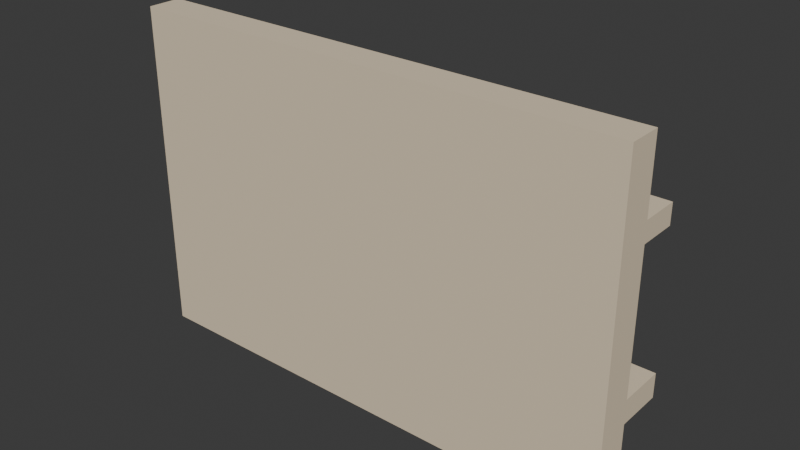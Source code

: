 # Source: PAREDE_PORTA_TEMPEROS2_v01.blend  (saved by Blender 4.2.66; exported with 4.5.12 LTS)
import bpy
from mathutils import Matrix  # noqa: F401  (used for matrix-valued properties, if any)

bpy.ops.wm.read_factory_settings(use_empty=True)
scene = bpy.context.scene
scene.name = 'Scene'

# ---- collections
col_parede_porta_temperos2_v01 = bpy.data.collections.new('PAREDE_PORTA_TEMPEROS2_v01'); scene.collection.children.link(col_parede_porta_temperos2_v01)

# ---- materials (node trees are filled in below, after node groups)
mat_polyroom_pbr = bpy.data.materials.new('Polyroom_PBR')

# ---- material node trees
mat_polyroom_pbr.use_nodes = True; mat_polyroom_pbr.node_tree.nodes.clear()
_N = mat_polyroom_pbr.node_tree.nodes; _L = mat_polyroom_pbr.node_tree.links
n0 = _N.new('ShaderNodeOutputMaterial'); n0.name = 'Material Output'; n0.location = (300, 0)
n1 = _N.new('ShaderNodeBsdfPrincipled'); n1.name = 'Principled BSDF'; n1.location = (0, 0)
n1.inputs[2].default_value = 0.8
n2 = _N.new('ShaderNodeVertexColor'); n2.name = 'Color Attribute'; n2.location = (-300, 0)
n2.layer_name = 'Color'
_L.new(n2.outputs[0], n1.inputs[0])
_L.new(n1.outputs[0], n0.inputs[0])
n0.is_active_output = True

# ---- world
world_world = bpy.data.worlds.new('World'); scene.world = world_world
world_world.use_nodes = True; world_world.node_tree.nodes.clear()
_N = world_world.node_tree.nodes; _L = world_world.node_tree.links
n0 = _N.new('ShaderNodeOutputWorld'); n0.name = 'World Output'; n0.location = (300, 300)
n1 = _N.new('ShaderNodeBackground'); n1.name = 'Background'; n1.location = (10, 300)
n1.inputs[0].default_value = (0.05088, 0.05088, 0.05088, 1.0)
_L.new(n1.outputs[0], n0.inputs[0])
n0.is_active_output = True
world_world.color = (0.05088, 0.05088, 0.05088)
world_world.sun_shadow_jitter_overblur = 0.0

# ---- meshes
me_parede_porta_temperos2_v01_mesh = bpy.data.meshes.new('PAREDE_PORTA_TEMPEROS2_v01_Mesh')
me_parede_porta_temperos2_v01_mesh.from_pydata([(-0.3, -0.07789, 0.0), (-0.3, -0.07789, 0.4), (-0.3, -0.03789, 0.0), (-0.3, -0.03789, 0.4), (0.3, -0.07789, 0.0), (0.3, -0.07789, 0.4), (0.3, -0.03789, 0.0), (0.3, -0.03789, 0.4), (-0.28, -0.05789, 0.065), (-0.28, -0.05789, 0.095), (-0.28, 0.06211, 0.065), (-0.28, 0.06211, 0.095), (0.28, -0.05789, 0.065), (0.28, -0.05789, 0.095), (0.28, 0.06211, 0.065), (0.28, 0.06211, 0.095), (-0.28, -0.04789, 0.2675), (-0.28, -0.04789, 0.2925), (-0.28, 0.05211, 0.2675), (-0.28, 0.05211, 0.2925), (0.28, -0.04789, 0.2675), (0.28, -0.04789, 0.2925), (0.28, 0.05211, 0.2675), (0.28, 0.05211, 0.2925), (-0.17, 0.04711, 0.095), (-0.17, 0.04711, 0.215), (-0.1475, 0.04108, 0.095), (-0.1475, 0.04108, 0.215), (-0.131, 0.02461, 0.095), (-0.131, 0.02461, 0.215), (-0.125, 0.002105, 0.095), (-0.125, 0.002105, 0.215), (-0.131, -0.02039, 0.095), (-0.131, -0.02039, 0.215), (-0.1475, -0.03687, 0.095), (-0.1475, -0.03687, 0.215), (-0.17, -0.04289, 0.095), (-0.17, -0.04289, 0.215), (-0.1925, -0.03687, 0.095), (-0.1925, -0.03687, 0.215), (-0.209, -0.02039, 0.095), (-0.209, -0.02039, 0.215), (-0.215, 0.002105, 0.095), (-0.215, 0.002105, 0.215), (-0.209, 0.02461, 0.095), (-0.209, 0.02461, 0.215), (-0.1925, 0.04108, 0.095), (-0.1925, 0.04108, 0.215), (-0.17, 0.04911, 0.1875), (-0.17, 0.04911, 0.2125), (-0.1465, 0.04281, 0.1875), (-0.1465, 0.04281, 0.2125), (-0.1293, 0.02561, 0.1875), (-0.1293, 0.02561, 0.2125), (-0.123, 0.002105, 0.1875), (-0.123, 0.002105, 0.2125), (-0.1293, -0.02139, 0.1875), (-0.1293, -0.02139, 0.2125), (-0.1465, -0.0386, 0.1875), (-0.1465, -0.0386, 0.2125), (-0.17, -0.04489, 0.1875), (-0.17, -0.04489, 0.2125), (-0.1935, -0.0386, 0.1875), (-0.1935, -0.0386, 0.2125), (-0.2107, -0.02139, 0.1875), (-0.2107, -0.02139, 0.2125), (-0.217, 0.002105, 0.1875), (-0.217, 0.002105, 0.2125), (-0.2107, 0.02561, 0.1875), (-0.2107, 0.02561, 0.2125), (-0.1935, 0.04281, 0.1875), (-0.1935, 0.04281, 0.2125), (-0.17, 0.04011, 0.115), (-0.17, 0.04011, 0.155), (-0.1477, 0.03285, 0.115), (-0.1477, 0.03285, 0.155), (-0.1339, 0.01385, 0.115), (-0.1339, 0.01385, 0.155), (-0.1339, -0.009637, 0.115), (-0.1339, -0.009637, 0.155), (-0.1477, -0.02864, 0.115), (-0.1477, -0.02864, 0.155), (-0.17, -0.03589, 0.115), (-0.17, -0.03589, 0.155), (-0.1923, -0.02864, 0.115), (-0.1923, -0.02864, 0.155), (-0.2061, -0.009637, 0.115), (-0.2061, -0.009637, 0.155), (-0.2061, 0.01385, 0.115), (-0.2061, 0.01385, 0.155), (-0.1923, 0.03285, 0.115), (-0.1923, 0.03285, 0.155), (0.0, 0.04711, 0.095), (0.0, 0.04711, 0.215), (0.0225, 0.04108, 0.095), (0.0225, 0.04108, 0.215), (0.03897, 0.02461, 0.095), (0.03897, 0.02461, 0.215), (0.045, 0.002105, 0.095), (0.045, 0.002105, 0.215), (0.03897, -0.02039, 0.095), (0.03897, -0.02039, 0.215), (0.0225, -0.03687, 0.095), (0.0225, -0.03687, 0.215), (0.0, -0.04289, 0.095), (0.0, -0.04289, 0.215), (-0.0225, -0.03687, 0.095), (-0.0225, -0.03687, 0.215), (-0.03897, -0.02039, 0.095), (-0.03897, -0.02039, 0.215), (-0.045, 0.002105, 0.095), (-0.045, 0.002105, 0.215), (-0.03897, 0.02461, 0.095), (-0.03897, 0.02461, 0.215), (-0.0225, 0.04108, 0.095), (-0.0225, 0.04108, 0.215), (0.0, 0.04911, 0.1875), (0.0, 0.04911, 0.2125), (0.0235, 0.04281, 0.1875), (0.0235, 0.04281, 0.2125), (0.0407, 0.02561, 0.1875), (0.0407, 0.02561, 0.2125), (0.047, 0.002105, 0.1875), (0.047, 0.002105, 0.2125), (0.0407, -0.02139, 0.1875), (0.0407, -0.02139, 0.2125), (0.0235, -0.0386, 0.1875), (0.0235, -0.0386, 0.2125), (0.0, -0.04489, 0.1875), (0.0, -0.04489, 0.2125), (-0.0235, -0.0386, 0.1875), (-0.0235, -0.0386, 0.2125), (-0.0407, -0.02139, 0.1875), (-0.0407, -0.02139, 0.2125), (-0.047, 0.002105, 0.1875), (-0.047, 0.002105, 0.2125), (-0.0407, 0.02561, 0.1875), (-0.0407, 0.02561, 0.2125), (-0.0235, 0.04281, 0.1875), (-0.0235, 0.04281, 0.2125), (0.0, 0.04011, 0.115), (0.0, 0.04011, 0.155), (0.02234, 0.03285, 0.115), (0.02234, 0.03285, 0.155), (0.03614, 0.01385, 0.115), (0.03614, 0.01385, 0.155), (0.03614, -0.009637, 0.115), (0.03614, -0.009637, 0.155), (0.02234, -0.02864, 0.115), (0.02234, -0.02864, 0.155), (0.0, -0.03589, 0.115), (0.0, -0.03589, 0.155), (-0.02234, -0.02864, 0.115), (-0.02234, -0.02864, 0.155), (-0.03614, -0.009637, 0.115), (-0.03614, -0.009637, 0.155), (-0.03614, 0.01385, 0.115), (-0.03614, 0.01385, 0.155), (-0.02234, 0.03285, 0.115), (-0.02234, 0.03285, 0.155), (0.17, 0.04711, 0.095), (0.17, 0.04711, 0.215), (0.1925, 0.04108, 0.095), (0.1925, 0.04108, 0.215), (0.209, 0.02461, 0.095), (0.209, 0.02461, 0.215), (0.215, 0.002105, 0.095), (0.215, 0.002105, 0.215), (0.209, -0.02039, 0.095), (0.209, -0.02039, 0.215), (0.1925, -0.03687, 0.095), (0.1925, -0.03687, 0.215), (0.17, -0.04289, 0.095), (0.17, -0.04289, 0.215), (0.1475, -0.03687, 0.095), (0.1475, -0.03687, 0.215), (0.131, -0.02039, 0.095), (0.131, -0.02039, 0.215), (0.125, 0.002105, 0.095), (0.125, 0.002105, 0.215), (0.131, 0.02461, 0.095), (0.131, 0.02461, 0.215), (0.1475, 0.04108, 0.095), (0.1475, 0.04108, 0.215), (0.17, 0.04911, 0.1875), (0.17, 0.04911, 0.2125), (0.1935, 0.04281, 0.1875), (0.1935, 0.04281, 0.2125), (0.2107, 0.02561, 0.1875), (0.2107, 0.02561, 0.2125), (0.217, 0.002105, 0.1875), (0.217, 0.002105, 0.2125), (0.2107, -0.02139, 0.1875), (0.2107, -0.02139, 0.2125), (0.1935, -0.0386, 0.1875), (0.1935, -0.0386, 0.2125), (0.17, -0.04489, 0.1875), (0.17, -0.04489, 0.2125), (0.1465, -0.0386, 0.1875), (0.1465, -0.0386, 0.2125), (0.1293, -0.02139, 0.1875), (0.1293, -0.02139, 0.2125), (0.123, 0.002105, 0.1875), (0.123, 0.002105, 0.2125), (0.1293, 0.02561, 0.1875), (0.1293, 0.02561, 0.2125), (0.1465, 0.04281, 0.1875), (0.1465, 0.04281, 0.2125), (0.17, 0.04011, 0.115), (0.17, 0.04011, 0.155), (0.1923, 0.03285, 0.115), (0.1923, 0.03285, 0.155), (0.2061, 0.01385, 0.115), (0.2061, 0.01385, 0.155), (0.2061, -0.009637, 0.115), (0.2061, -0.009637, 0.155), (0.1923, -0.02864, 0.115), (0.1923, -0.02864, 0.155), (0.17, -0.03589, 0.115), (0.17, -0.03589, 0.155), (0.1477, -0.02864, 0.115), (0.1477, -0.02864, 0.155), (0.1339, -0.009637, 0.115), (0.1339, -0.009637, 0.155), (0.1339, 0.01385, 0.115), (0.1339, 0.01385, 0.155), (0.1477, 0.03285, 0.115), (0.1477, 0.03285, 0.155)], [], [(0, 1, 3, 2), (2, 3, 7, 6), (6, 7, 5, 4), (4, 5, 1, 0), (2, 6, 4, 0), (7, 3, 1, 5), (8, 9, 11, 10), (10, 11, 15, 14), (14, 15, 13, 12), (12, 13, 9, 8), (10, 14, 12, 8), (15, 11, 9, 13), (16, 17, 19, 18), (18, 19, 23, 22), (22, 23, 21, 20), (20, 21, 17, 16), (18, 22, 20, 16), (23, 19, 17, 21), (24, 25, 27, 26), (26, 27, 29, 28), (28, 29, 31, 30), (30, 31, 33, 32), (32, 33, 35, 34), (34, 35, 37, 36), (36, 37, 39, 38), (38, 39, 41, 40), (40, 41, 43, 42), (42, 43, 45, 44), (27, 25, 47, 45, 43, 41, 39, 37, 35, 33, 31, 29), (44, 45, 47, 46), (46, 47, 25, 24), (24, 26, 28, 30, 32, 34, 36, 38, 40, 42, 44, 46), (48, 49, 51, 50), (50, 51, 53, 52), (52, 53, 55, 54), (54, 55, 57, 56), (56, 57, 59, 58), (58, 59, 61, 60), (60, 61, 63, 62), (62, 63, 65, 64), (64, 65, 67, 66), (66, 67, 69, 68), (51, 49, 71, 69, 67, 65, 63, 61, 59, 57, 55, 53), (68, 69, 71, 70), (70, 71, 49, 48), (48, 50, 52, 54, 56, 58, 60, 62, 64, 66, 68, 70), (72, 73, 75, 74), (74, 75, 77, 76), (76, 77, 79, 78), (78, 79, 81, 80), (80, 81, 83, 82), (82, 83, 85, 84), (84, 85, 87, 86), (86, 87, 89, 88), (75, 73, 91, 89, 87, 85, 83, 81, 79, 77), (88, 89, 91, 90), (90, 91, 73, 72), (72, 74, 76, 78, 80, 82, 84, 86, 88, 90), (92, 93, 95, 94), (94, 95, 97, 96), (96, 97, 99, 98), (98, 99, 101, 100), (100, 101, 103, 102), (102, 103, 105, 104), (104, 105, 107, 106), (106, 107, 109, 108), (108, 109, 111, 110), (110, 111, 113, 112), (95, 93, 115, 113, 111, 109, 107, 105, 103, 101, 99, 97), (112, 113, 115, 114), (114, 115, 93, 92), (92, 94, 96, 98, 100, 102, 104, 106, 108, 110, 112, 114), (116, 117, 119, 118), (118, 119, 121, 120), (120, 121, 123, 122), (122, 123, 125, 124), (124, 125, 127, 126), (126, 127, 129, 128), (128, 129, 131, 130), (130, 131, 133, 132), (132, 133, 135, 134), (134, 135, 137, 136), (119, 117, 139, 137, 135, 133, 131, 129, 127, 125, 123, 121), (136, 137, 139, 138), (138, 139, 117, 116), (116, 118, 120, 122, 124, 126, 128, 130, 132, 134, 136, 138), (140, 141, 143, 142), (142, 143, 145, 144), (144, 145, 147, 146), (146, 147, 149, 148), (148, 149, 151, 150), (150, 151, 153, 152), (152, 153, 155, 154), (154, 155, 157, 156), (143, 141, 159, 157, 155, 153, 151, 149, 147, 145), (156, 157, 159, 158), (158, 159, 141, 140), (140, 142, 144, 146, 148, 150, 152, 154, 156, 158), (160, 161, 163, 162), (162, 163, 165, 164), (164, 165, 167, 166), (166, 167, 169, 168), (168, 169, 171, 170), (170, 171, 173, 172), (172, 173, 175, 174), (174, 175, 177, 176), (176, 177, 179, 178), (178, 179, 181, 180), (163, 161, 183, 181, 179, 177, 175, 173, 171, 169, 167, 165), (180, 181, 183, 182), (182, 183, 161, 160), (160, 162, 164, 166, 168, 170, 172, 174, 176, 178, 180, 182), (184, 185, 187, 186), (186, 187, 189, 188), (188, 189, 191, 190), (190, 191, 193, 192), (192, 193, 195, 194), (194, 195, 197, 196), (196, 197, 199, 198), (198, 199, 201, 200), (200, 201, 203, 202), (202, 203, 205, 204), (187, 185, 207, 205, 203, 201, 199, 197, 195, 193, 191, 189), (204, 205, 207, 206), (206, 207, 185, 184), (184, 186, 188, 190, 192, 194, 196, 198, 200, 202, 204, 206), (208, 209, 211, 210), (210, 211, 213, 212), (212, 213, 215, 214), (214, 215, 217, 216), (216, 217, 219, 218), (218, 219, 221, 220), (220, 221, 223, 222), (222, 223, 225, 224), (211, 209, 227, 225, 223, 221, 219, 217, 215, 213), (224, 225, 227, 226), (226, 227, 209, 208), (208, 210, 212, 214, 216, 218, 220, 222, 224, 226)])
_uv = me_parede_porta_temperos2_v01_mesh.uv_layers.new(name='UVMap')
_uv.uv.foreach_set('vector', [0.1301, 0.7722, 0.1301, 0.4754, 0.1598, 0.4754, 0.1598, 0.7722, 0.3068, 0.4552, 0.01011, 0.4552, 0.01011, 0.01011, 0.3068, 0.01011, 0.18, 0.7722, 0.18, 0.4754, 0.2097, 0.4754, 0.2097, 0.7722, 0.6238, 0.4552, 0.3271, 0.4552, 0.3271, 0.01011, 0.6238, 0.01011, 0.8625, 0.4457, 0.8625, 0.8908, 0.8328, 0.8908, 0.8328, 0.4457, 0.9124, 0.4457, 0.9124, 0.8908, 0.8827, 0.8908, 0.8827, 0.4457, 0.9272, 0.3176, 0.9049, 0.3176, 0.9049, 0.2286, 0.9272, 0.2286, 0.8847, 0.4255, 0.8625, 0.4255, 0.8625, 0.01011, 0.8847, 0.01011, 0.9548, 0.5348, 0.9326, 0.5348, 0.9326, 0.4457, 0.9548, 0.4457, 0.03236, 0.8908, 0.01011, 0.8908, 0.01011, 0.4754, 0.03236, 0.4754, 0.733, 0.01011, 0.733, 0.4255, 0.644, 0.4255, 0.644, 0.01011, 0.8423, 0.01011, 0.8423, 0.4255, 0.7532, 0.4255, 0.7532, 0.01011, 0.9235, 0.412, 0.9049, 0.412, 0.9049, 0.3378, 0.9235, 0.3378, 0.07113, 0.8908, 0.05258, 0.8908, 0.05258, 0.4754, 0.07113, 0.4754, 0.9511, 0.6292, 0.9326, 0.6292, 0.9326, 0.555, 0.9511, 0.555, 0.1099, 0.8908, 0.09134, 0.8908, 0.09134, 0.4754, 0.1099, 0.4754, 0.7182, 0.4457, 0.7182, 0.8612, 0.644, 0.8612, 0.644, 0.4457, 0.8126, 0.4457, 0.8126, 0.8612, 0.7384, 0.8612, 0.7384, 0.4457, 0.2466, 0.7612, 0.2466, 0.6722, 0.2633, 0.6722, 0.2633, 0.7612, 0.2633, 0.7612, 0.2633, 0.6722, 0.2755, 0.6722, 0.2755, 0.7612, 0.2299, 0.8705, 0.2299, 0.7815, 0.2466, 0.7815, 0.2466, 0.8705, 0.2466, 0.8705, 0.2466, 0.7815, 0.2633, 0.7815, 0.2633, 0.8705, 0.3175, 0.7612, 0.3175, 0.6722, 0.3297, 0.6722, 0.3297, 0.7612, 0.3297, 0.7612, 0.3297, 0.6722, 0.3464, 0.6722, 0.3464, 0.7612, 0.3464, 0.7612, 0.3464, 0.6722, 0.3631, 0.6722, 0.3631, 0.7612, 0.386, 0.5644, 0.386, 0.4754, 0.3982, 0.4754, 0.3982, 0.5644, 0.3982, 0.5644, 0.3982, 0.4754, 0.4149, 0.4754, 0.4149, 0.5644, 0.4149, 0.5644, 0.4149, 0.4754, 0.4316, 0.4754, 0.4316, 0.5644, 0.5507, 0.794, 0.542, 0.779, 0.542, 0.7617, 0.5507, 0.7468, 0.5656, 0.7381, 0.5829, 0.7381, 0.5979, 0.7468, 0.6065, 0.7617, 0.6065, 0.779, 0.5979, 0.794, 0.5829, 0.8026, 0.5656, 0.8026, 0.4316, 0.5644, 0.4316, 0.4754, 0.4438, 0.4754, 0.4438, 0.5644, 0.2299, 0.7612, 0.2299, 0.6722, 0.2466, 0.6722, 0.2466, 0.7612, 0.4391, 0.8373, 0.4242, 0.846, 0.4069, 0.846, 0.3919, 0.8373, 0.3833, 0.8224, 0.3833, 0.8051, 0.3919, 0.7901, 0.4069, 0.7815, 0.4242, 0.7815, 0.4391, 0.7901, 0.4478, 0.8051, 0.4478, 0.8224, 0.5111, 0.6149, 0.4926, 0.6149, 0.4926, 0.5974, 0.5111, 0.5974, 0.5111, 0.5974, 0.4926, 0.5974, 0.4926, 0.5847, 0.5111, 0.5847, 0.9771, 0.04497, 0.9585, 0.04497, 0.9585, 0.02754, 0.9771, 0.02754, 0.9771, 0.02754, 0.9585, 0.02754, 0.9585, 0.01011, 0.9771, 0.01011, 0.8102, 0.9418, 0.7917, 0.9418, 0.7917, 0.929, 0.8102, 0.929, 0.8102, 0.929, 0.7917, 0.929, 0.7917, 0.9116, 0.8102, 0.9116, 0.8102, 0.9116, 0.7917, 0.9116, 0.7917, 0.8942, 0.8102, 0.8942, 0.8102, 0.8942, 0.7917, 0.8942, 0.7917, 0.8814, 0.8102, 0.8814, 0.9771, 0.1001, 0.9585, 0.1001, 0.9585, 0.08262, 0.9771, 0.08262, 0.9771, 0.08262, 0.9585, 0.08262, 0.9585, 0.06519, 0.9771, 0.06519, 0.6094, 0.5001, 0.6094, 0.5181, 0.6004, 0.5338, 0.5847, 0.5428, 0.5667, 0.5428, 0.5511, 0.5338, 0.542, 0.5181, 0.542, 0.5001, 0.5511, 0.4844, 0.5667, 0.4754, 0.5847, 0.4754, 0.6004, 0.4844, 0.5111, 0.645, 0.4926, 0.645, 0.4926, 0.6323, 0.5111, 0.6323, 0.5111, 0.6323, 0.4926, 0.6323, 0.4926, 0.6149, 0.5111, 0.6149, 0.6094, 0.6057, 0.6004, 0.6213, 0.5847, 0.6304, 0.5667, 0.6304, 0.5511, 0.6213, 0.542, 0.6057, 0.542, 0.5876, 0.5511, 0.572, 0.5667, 0.563, 0.5847, 0.563, 0.6004, 0.572, 0.6094, 0.5876, 0.9734, 0.3544, 0.9437, 0.3544, 0.9437, 0.3378, 0.9734, 0.3378, 0.5717, 0.9532, 0.542, 0.9532, 0.542, 0.9391, 0.5717, 0.9391, 0.5717, 0.9391, 0.542, 0.9391, 0.542, 0.9216, 0.5717, 0.9216, 0.5717, 0.9216, 0.542, 0.9216, 0.542, 0.9076, 0.5717, 0.9076, 0.4129, 0.9759, 0.3833, 0.9759, 0.3833, 0.9593, 0.4129, 0.9593, 0.4129, 0.9593, 0.3833, 0.9593, 0.3833, 0.9428, 0.4129, 0.9428, 0.6216, 0.9532, 0.5919, 0.9532, 0.5919, 0.9391, 0.6216, 0.9391, 0.6216, 0.9391, 0.5919, 0.9391, 0.5919, 0.9216, 0.6216, 0.9216, 0.4369, 0.9031, 0.4267, 0.9172, 0.4101, 0.9226, 0.3935, 0.9172, 0.3833, 0.9031, 0.3833, 0.8857, 0.3935, 0.8716, 0.4101, 0.8662, 0.4267, 0.8716, 0.4369, 0.8857, 0.6216, 0.9216, 0.5919, 0.9216, 0.5919, 0.9076, 0.6216, 0.9076, 0.9734, 0.371, 0.9437, 0.371, 0.9437, 0.3544, 0.9734, 0.3544, 0.6542, 0.9324, 0.644, 0.9183, 0.644, 0.9009, 0.6542, 0.8868, 0.6708, 0.8814, 0.6874, 0.8868, 0.6976, 0.9009, 0.6976, 0.9183, 0.6874, 0.9324, 0.6708, 0.9378, 0.2588, 0.5644, 0.2588, 0.4754, 0.2755, 0.4754, 0.2755, 0.5644, 0.2755, 0.5644, 0.2755, 0.4754, 0.2877, 0.4754, 0.2877, 0.5644, 0.468, 0.8705, 0.468, 0.7815, 0.4847, 0.7815, 0.4847, 0.8705, 0.4847, 0.8705, 0.4847, 0.7815, 0.5014, 0.7815, 0.5014, 0.8705, 0.3079, 0.5644, 0.3079, 0.4754, 0.3201, 0.4754, 0.3201, 0.5644, 0.3201, 0.5644, 0.3201, 0.4754, 0.3368, 0.4754, 0.3368, 0.5644, 0.3368, 0.5644, 0.3368, 0.4754, 0.3535, 0.4754, 0.3535, 0.5644, 0.3535, 0.5644, 0.3535, 0.4754, 0.3657, 0.4754, 0.3657, 0.5644, 0.9049, 0.09913, 0.9049, 0.01011, 0.9216, 0.01011, 0.9216, 0.09913, 0.9216, 0.09913, 0.9216, 0.01011, 0.9383, 0.01011, 0.9383, 0.09913, 0.5979, 0.8787, 0.5829, 0.8873, 0.5656, 0.8873, 0.5507, 0.8787, 0.542, 0.8637, 0.542, 0.8465, 0.5507, 0.8315, 0.5656, 0.8228, 0.5829, 0.8228, 0.5979, 0.8315, 0.6065, 0.8465, 0.6065, 0.8637, 0.2299, 0.5644, 0.2299, 0.4754, 0.2421, 0.4754, 0.2421, 0.5644, 0.2421, 0.5644, 0.2421, 0.4754, 0.2588, 0.4754, 0.2588, 0.5644, 0.3366, 0.9307, 0.3193, 0.9307, 0.3043, 0.922, 0.2957, 0.9071, 0.2957, 0.8898, 0.3043, 0.8748, 0.3193, 0.8662, 0.3366, 0.8662, 0.3516, 0.8748, 0.3602, 0.8898, 0.3602, 0.9071, 0.3516, 0.922, 0.9511, 0.8408, 0.9326, 0.8408, 0.9326, 0.8234, 0.9511, 0.8234, 0.9511, 0.8234, 0.9326, 0.8234, 0.9326, 0.8106, 0.9511, 0.8106, 0.9771, 0.1551, 0.9585, 0.1551, 0.9585, 0.1377, 0.9771, 0.1377, 0.9771, 0.1377, 0.9585, 0.1377, 0.9585, 0.1203, 0.9771, 0.1203, 0.9511, 0.9516, 0.9326, 0.9516, 0.9326, 0.9388, 0.9511, 0.9388, 0.9511, 0.9388, 0.9326, 0.9388, 0.9326, 0.9214, 0.9511, 0.9214, 0.9511, 0.9214, 0.9326, 0.9214, 0.9326, 0.904, 0.9511, 0.904, 0.9511, 0.904, 0.9326, 0.904, 0.9326, 0.8912, 0.9511, 0.8912, 0.1487, 0.9885, 0.1301, 0.9885, 0.1301, 0.9711, 0.1487, 0.9711, 0.1487, 0.9711, 0.1301, 0.9711, 0.1301, 0.9537, 0.1487, 0.9537, 0.4141, 0.643, 0.405, 0.6274, 0.405, 0.6093, 0.4141, 0.5937, 0.4297, 0.5847, 0.4477, 0.5847, 0.4634, 0.5937, 0.4724, 0.6093, 0.4724, 0.6274, 0.4634, 0.643, 0.4477, 0.652, 0.4297, 0.652, 0.9511, 0.871, 0.9326, 0.871, 0.9326, 0.8582, 0.9511, 0.8582, 0.9511, 0.8582, 0.9326, 0.8582, 0.9326, 0.8408, 0.9511, 0.8408, 0.542, 0.6933, 0.542, 0.6752, 0.5511, 0.6596, 0.5667, 0.6506, 0.5847, 0.6506, 0.6004, 0.6596, 0.6094, 0.6752, 0.6094, 0.6933, 0.6004, 0.7089, 0.5847, 0.7179, 0.5667, 0.7179, 0.5511, 0.7089, 0.9771, 0.2985, 0.9474, 0.2985, 0.9474, 0.2819, 0.9771, 0.2819, 0.03978, 0.9567, 0.01011, 0.9567, 0.01011, 0.9426, 0.03978, 0.9426, 0.03978, 0.9426, 0.01011, 0.9426, 0.01011, 0.9252, 0.03978, 0.9252, 0.03978, 0.9252, 0.01011, 0.9252, 0.01011, 0.9111, 0.03978, 0.9111, 0.3254, 0.984, 0.2957, 0.984, 0.2957, 0.9674, 0.3254, 0.9674, 0.3254, 0.9674, 0.2957, 0.9674, 0.2957, 0.9509, 0.3254, 0.9509, 0.9124, 0.9567, 0.8827, 0.9567, 0.8827, 0.9426, 0.9124, 0.9426, 0.9124, 0.9426, 0.8827, 0.9426, 0.8827, 0.9252, 0.9124, 0.9252, 0.2633, 0.9276, 0.253, 0.9417, 0.2365, 0.9471, 0.2199, 0.9417, 0.2096, 0.9276, 0.2096, 0.9102, 0.2199, 0.8961, 0.2365, 0.8907, 0.253, 0.8961, 0.2633, 0.9102, 0.9124, 0.9252, 0.8827, 0.9252, 0.8827, 0.9111, 0.9124, 0.9111, 0.9771, 0.3151, 0.9474, 0.3151, 0.9474, 0.2985, 0.9771, 0.2985, 0.5114, 0.9417, 0.4948, 0.9471, 0.4782, 0.9417, 0.468, 0.9276, 0.468, 0.9102, 0.4782, 0.8961, 0.4948, 0.8907, 0.5114, 0.8961, 0.5216, 0.9102, 0.5216, 0.9276, 0.4339, 0.7612, 0.4339, 0.6722, 0.4506, 0.6722, 0.4506, 0.7612, 0.464, 0.5644, 0.464, 0.4754, 0.4762, 0.4754, 0.4762, 0.5644, 0.4762, 0.5644, 0.4762, 0.4754, 0.4929, 0.4754, 0.4929, 0.5644, 0.4929, 0.5644, 0.4929, 0.4754, 0.5096, 0.4754, 0.5096, 0.5644, 0.5096, 0.5644, 0.5096, 0.4754, 0.5218, 0.4754, 0.5218, 0.5644, 0.4708, 0.7612, 0.4708, 0.6722, 0.4875, 0.6722, 0.4875, 0.7612, 0.4875, 0.7612, 0.4875, 0.6722, 0.5042, 0.6722, 0.5042, 0.7612, 0.5042, 0.7612, 0.5042, 0.6722, 0.5164, 0.6722, 0.5164, 0.7612, 0.9049, 0.2084, 0.9049, 0.1193, 0.9216, 0.1193, 0.9216, 0.2084, 0.9216, 0.2084, 0.9216, 0.1193, 0.9383, 0.1193, 0.9383, 0.2084, 0.1946, 0.8333, 0.186, 0.8482, 0.171, 0.8569, 0.1537, 0.8569, 0.1387, 0.8482, 0.1301, 0.8333, 0.1301, 0.816, 0.1387, 0.801, 0.1537, 0.7924, 0.171, 0.7924, 0.186, 0.801, 0.1946, 0.816, 0.405, 0.7612, 0.405, 0.6722, 0.4172, 0.6722, 0.4172, 0.7612, 0.4172, 0.7612, 0.4172, 0.6722, 0.4339, 0.6722, 0.4339, 0.7612, 0.2957, 0.8224, 0.2957, 0.8051, 0.3043, 0.7901, 0.3193, 0.7815, 0.3366, 0.7815, 0.3516, 0.7901, 0.3602, 0.8051, 0.3602, 0.8224, 0.3516, 0.8373, 0.3366, 0.846, 0.3193, 0.846, 0.3043, 0.8373, 0.9511, 0.6796, 0.9326, 0.6796, 0.9326, 0.6621, 0.9511, 0.6621, 0.9511, 0.6621, 0.9326, 0.6621, 0.9326, 0.6494, 0.9511, 0.6494, 0.1874, 0.9885, 0.1689, 0.9885, 0.1689, 0.9711, 0.1874, 0.9711, 0.1874, 0.9711, 0.1689, 0.9711, 0.1689, 0.9537, 0.1874, 0.9537, 0.9511, 0.7904, 0.9326, 0.7904, 0.9326, 0.7776, 0.9511, 0.7776, 0.9511, 0.7776, 0.9326, 0.7776, 0.9326, 0.7602, 0.9511, 0.7602, 0.9511, 0.7602, 0.9326, 0.7602, 0.9326, 0.7428, 0.9511, 0.7428, 0.9511, 0.7428, 0.9326, 0.7428, 0.9326, 0.73, 0.9511, 0.73, 0.9899, 0.5899, 0.9713, 0.5899, 0.9713, 0.5724, 0.9899, 0.5724, 0.9899, 0.5724, 0.9713, 0.5724, 0.9713, 0.555, 0.9899, 0.555, 0.2972, 0.6093, 0.2972, 0.6274, 0.2882, 0.643, 0.2726, 0.652, 0.2545, 0.652, 0.2389, 0.643, 0.2299, 0.6274, 0.2299, 0.6093, 0.2389, 0.5937, 0.2545, 0.5847, 0.2726, 0.5847, 0.2882, 0.5937, 0.9511, 0.7098, 0.9326, 0.7098, 0.9326, 0.697, 0.9511, 0.697, 0.9511, 0.697, 0.9326, 0.697, 0.9326, 0.6796, 0.9511, 0.6796, 0.3848, 0.6274, 0.3758, 0.643, 0.3602, 0.652, 0.3421, 0.652, 0.3265, 0.643, 0.3175, 0.6274, 0.3175, 0.6093, 0.3265, 0.5937, 0.3421, 0.5847, 0.3602, 0.5847, 0.3758, 0.5937, 0.3848, 0.6093, 0.9771, 0.2451, 0.9474, 0.2451, 0.9474, 0.2286, 0.9771, 0.2286, 0.08967, 0.9567, 0.06, 0.9567, 0.06, 0.9426, 0.08967, 0.9426, 0.08967, 0.9426, 0.06, 0.9426, 0.06, 0.9252, 0.08967, 0.9252, 0.08967, 0.9252, 0.06, 0.9252, 0.06, 0.9111, 0.08967, 0.9111, 0.9734, 0.4243, 0.9437, 0.4243, 0.9437, 0.4077, 0.9734, 0.4077, 0.9734, 0.4077, 0.9437, 0.4077, 0.9437, 0.3912, 0.9734, 0.3912, 0.8625, 0.9567, 0.8328, 0.9567, 0.8328, 0.9426, 0.8625, 0.9426, 0.8625, 0.9426, 0.8328, 0.9426, 0.8328, 0.9252, 0.8625, 0.9252, 0.7447, 0.9378, 0.7281, 0.9324, 0.7178, 0.9183, 0.7178, 0.9009, 0.7281, 0.8868, 0.7447, 0.8814, 0.7612, 0.8868, 0.7715, 0.9009, 0.7715, 0.9183, 0.7612, 0.9324, 0.8625, 0.9252, 0.8328, 0.9252, 0.8328, 0.9111, 0.8625, 0.9111, 0.9771, 0.2617, 0.9474, 0.2617, 0.9474, 0.2451, 0.9771, 0.2451, 0.1735, 0.9281, 0.1569, 0.9335, 0.1403, 0.9281, 0.1301, 0.914, 0.1301, 0.8966, 0.1403, 0.8825, 0.1569, 0.8771, 0.1735, 0.8825, 0.1837, 0.8966, 0.1837, 0.914])
_ca = me_parede_porta_temperos2_v01_mesh.color_attributes.new('Color', 'FLOAT_COLOR', 'POINT')
_ca.data.foreach_set('color', [0.79, 0.66, 0.48, 1.0, 0.79, 0.66, 0.48, 1.0, 0.79, 0.66, 0.48, 1.0, 0.79, 0.66, 0.48, 1.0, 0.79, 0.66, 0.48, 1.0, 0.79, 0.66, 0.48, 1.0, 0.79, 0.66, 0.48, 1.0, 0.79, 0.66, 0.48, 1.0, 0.79, 0.66, 0.48, 1.0, 0.79, 0.66, 0.48, 1.0, 0.79, 0.66, 0.48, 1.0, 0.79, 0.66, 0.48, 1.0, 0.79, 0.66, 0.48, 1.0, 0.79, 0.66, 0.48, 1.0, 0.79, 0.66, 0.48, 1.0, 0.79, 0.66, 0.48, 1.0, 0.79, 0.66, 0.48, 1.0, 0.79, 0.66, 0.48, 1.0, 0.79, 0.66, 0.48, 1.0, 0.79, 0.66, 0.48, 1.0, 0.79, 0.66, 0.48, 1.0, 0.79, 0.66, 0.48, 1.0, 0.79, 0.66, 0.48, 1.0, 0.79, 0.66, 0.48, 1.0, 0.945, 0.89, 0.83, 1.0, 0.945, 0.89, 0.83, 1.0, 0.945, 0.89, 0.83, 1.0, 0.945, 0.89, 0.83, 1.0, 0.945, 0.89, 0.83, 1.0, 0.945, 0.89, 0.83, 1.0, 0.945, 0.89, 0.83, 1.0, 0.945, 0.89, 0.83, 1.0, 0.945, 0.89, 0.83, 1.0, 0.945, 0.89, 0.83, 1.0, 0.945, 0.89, 0.83, 1.0, 0.945, 0.89, 0.83, 1.0, 0.945, 0.89, 0.83, 1.0, 0.945, 0.89, 0.83, 1.0, 0.945, 0.89, 0.83, 1.0, 0.945, 0.89, 0.83, 1.0, 0.945, 0.89, 0.83, 1.0, 0.945, 0.89, 0.83, 1.0, 0.945, 0.89, 0.83, 1.0, 0.945, 0.89, 0.83, 1.0, 0.945, 0.89, 0.83, 1.0, 0.945, 0.89, 0.83, 1.0, 0.945, 0.89, 0.83, 1.0, 0.945, 0.89, 0.83, 1.0, 0.79, 0.66, 0.48, 1.0, 0.79, 0.66, 0.48, 1.0, 0.79, 0.66, 0.48, 1.0, 0.79, 0.66, 0.48, 1.0, 0.79, 0.66, 0.48, 1.0, 0.79, 0.66, 0.48, 1.0, 0.79, 0.66, 0.48, 1.0, 0.79, 0.66, 0.48, 1.0, 0.79, 0.66, 0.48, 1.0, 0.79, 0.66, 0.48, 1.0, 0.79, 0.66, 0.48, 1.0, 0.79, 0.66, 0.48, 1.0, 0.79, 0.66, 0.48, 1.0, 0.79, 0.66, 0.48, 1.0, 0.79, 0.66, 0.48, 1.0, 0.79, 0.66, 0.48, 1.0, 0.79, 0.66, 0.48, 1.0, 0.79, 0.66, 0.48, 1.0, 0.79, 0.66, 0.48, 1.0, 0.79, 0.66, 0.48, 1.0, 0.79, 0.66, 0.48, 1.0, 0.79, 0.66, 0.48, 1.0, 0.79, 0.66, 0.48, 1.0, 0.79, 0.66, 0.48, 1.0, 0.85, 0.3, 0.25, 1.0, 0.85, 0.3, 0.25, 1.0, 0.85, 0.3, 0.25, 1.0, 0.85, 0.3, 0.25, 1.0, 0.85, 0.3, 0.25, 1.0, 0.85, 0.3, 0.25, 1.0, 0.85, 0.3, 0.25, 1.0, 0.85, 0.3, 0.25, 1.0, 0.85, 0.3, 0.25, 1.0, 0.85, 0.3, 0.25, 1.0, 0.85, 0.3, 0.25, 1.0, 0.85, 0.3, 0.25, 1.0, 0.85, 0.3, 0.25, 1.0, 0.85, 0.3, 0.25, 1.0, 0.85, 0.3, 0.25, 1.0, 0.85, 0.3, 0.25, 1.0, 0.85, 0.3, 0.25, 1.0, 0.85, 0.3, 0.25, 1.0, 0.85, 0.3, 0.25, 1.0, 0.85, 0.3, 0.25, 1.0, 0.945, 0.89, 0.83, 1.0, 0.945, 0.89, 0.83, 1.0, 0.945, 0.89, 0.83, 1.0, 0.945, 0.89, 0.83, 1.0, 0.945, 0.89, 0.83, 1.0, 0.945, 0.89, 0.83, 1.0, 0.945, 0.89, 0.83, 1.0, 0.945, 0.89, 0.83, 1.0, 0.945, 0.89, 0.83, 1.0, 0.945, 0.89, 0.83, 1.0, 0.945, 0.89, 0.83, 1.0, 0.945, 0.89, 0.83, 1.0, 0.945, 0.89, 0.83, 1.0, 0.945, 0.89, 0.83, 1.0, 0.945, 0.89, 0.83, 1.0, 0.945, 0.89, 0.83, 1.0, 0.945, 0.89, 0.83, 1.0, 0.945, 0.89, 0.83, 1.0, 0.945, 0.89, 0.83, 1.0, 0.945, 0.89, 0.83, 1.0, 0.945, 0.89, 0.83, 1.0, 0.945, 0.89, 0.83, 1.0, 0.945, 0.89, 0.83, 1.0, 0.945, 0.89, 0.83, 1.0, 0.79, 0.66, 0.48, 1.0, 0.79, 0.66, 0.48, 1.0, 0.79, 0.66, 0.48, 1.0, 0.79, 0.66, 0.48, 1.0, 0.79, 0.66, 0.48, 1.0, 0.79, 0.66, 0.48, 1.0, 0.79, 0.66, 0.48, 1.0, 0.79, 0.66, 0.48, 1.0, 0.79, 0.66, 0.48, 1.0, 0.79, 0.66, 0.48, 1.0, 0.79, 0.66, 0.48, 1.0, 0.79, 0.66, 0.48, 1.0, 0.79, 0.66, 0.48, 1.0, 0.79, 0.66, 0.48, 1.0, 0.79, 0.66, 0.48, 1.0, 0.79, 0.66, 0.48, 1.0, 0.79, 0.66, 0.48, 1.0, 0.79, 0.66, 0.48, 1.0, 0.79, 0.66, 0.48, 1.0, 0.79, 0.66, 0.48, 1.0, 0.79, 0.66, 0.48, 1.0, 0.79, 0.66, 0.48, 1.0, 0.79, 0.66, 0.48, 1.0, 0.79, 0.66, 0.48, 1.0, 0.55, 0.66, 0.35, 1.0, 0.55, 0.66, 0.35, 1.0, 0.55, 0.66, 0.35, 1.0, 0.55, 0.66, 0.35, 1.0, 0.55, 0.66, 0.35, 1.0, 0.55, 0.66, 0.35, 1.0, 0.55, 0.66, 0.35, 1.0, 0.55, 0.66, 0.35, 1.0, 0.55, 0.66, 0.35, 1.0, 0.55, 0.66, 0.35, 1.0, 0.55, 0.66, 0.35, 1.0, 0.55, 0.66, 0.35, 1.0, 0.55, 0.66, 0.35, 1.0, 0.55, 0.66, 0.35, 1.0, 0.55, 0.66, 0.35, 1.0, 0.55, 0.66, 0.35, 1.0, 0.55, 0.66, 0.35, 1.0, 0.55, 0.66, 0.35, 1.0, 0.55, 0.66, 0.35, 1.0, 0.55, 0.66, 0.35, 1.0, 0.945, 0.89, 0.83, 1.0, 0.945, 0.89, 0.83, 1.0, 0.945, 0.89, 0.83, 1.0, 0.945, 0.89, 0.83, 1.0, 0.945, 0.89, 0.83, 1.0, 0.945, 0.89, 0.83, 1.0, 0.945, 0.89, 0.83, 1.0, 0.945, 0.89, 0.83, 1.0, 0.945, 0.89, 0.83, 1.0, 0.945, 0.89, 0.83, 1.0, 0.945, 0.89, 0.83, 1.0, 0.945, 0.89, 0.83, 1.0, 0.945, 0.89, 0.83, 1.0, 0.945, 0.89, 0.83, 1.0, 0.945, 0.89, 0.83, 1.0, 0.945, 0.89, 0.83, 1.0, 0.945, 0.89, 0.83, 1.0, 0.945, 0.89, 0.83, 1.0, 0.945, 0.89, 0.83, 1.0, 0.945, 0.89, 0.83, 1.0, 0.945, 0.89, 0.83, 1.0, 0.945, 0.89, 0.83, 1.0, 0.945, 0.89, 0.83, 1.0, 0.945, 0.89, 0.83, 1.0, 0.79, 0.66, 0.48, 1.0, 0.79, 0.66, 0.48, 1.0, 0.79, 0.66, 0.48, 1.0, 0.79, 0.66, 0.48, 1.0, 0.79, 0.66, 0.48, 1.0, 0.79, 0.66, 0.48, 1.0, 0.79, 0.66, 0.48, 1.0, 0.79, 0.66, 0.48, 1.0, 0.79, 0.66, 0.48, 1.0, 0.79, 0.66, 0.48, 1.0, 0.79, 0.66, 0.48, 1.0, 0.79, 0.66, 0.48, 1.0, 0.79, 0.66, 0.48, 1.0, 0.79, 0.66, 0.48, 1.0, 0.79, 0.66, 0.48, 1.0, 0.79, 0.66, 0.48, 1.0, 0.79, 0.66, 0.48, 1.0, 0.79, 0.66, 0.48, 1.0, 0.79, 0.66, 0.48, 1.0, 0.79, 0.66, 0.48, 1.0, 0.79, 0.66, 0.48, 1.0, 0.79, 0.66, 0.48, 1.0, 0.79, 0.66, 0.48, 1.0, 0.79, 0.66, 0.48, 1.0, 0.9, 0.7, 0.2, 1.0, 0.9, 0.7, 0.2, 1.0, 0.9, 0.7, 0.2, 1.0, 0.9, 0.7, 0.2, 1.0, 0.9, 0.7, 0.2, 1.0, 0.9, 0.7, 0.2, 1.0, 0.9, 0.7, 0.2, 1.0, 0.9, 0.7, 0.2, 1.0, 0.9, 0.7, 0.2, 1.0, 0.9, 0.7, 0.2, 1.0, 0.9, 0.7, 0.2, 1.0, 0.9, 0.7, 0.2, 1.0, 0.9, 0.7, 0.2, 1.0, 0.9, 0.7, 0.2, 1.0, 0.9, 0.7, 0.2, 1.0, 0.9, 0.7, 0.2, 1.0, 0.9, 0.7, 0.2, 1.0, 0.9, 0.7, 0.2, 1.0, 0.9, 0.7, 0.2, 1.0, 0.9, 0.7, 0.2, 1.0])
me_parede_porta_temperos2_v01_mesh.materials.append(mat_polyroom_pbr)
me_parede_porta_temperos2_v01_mesh.update()

# ---- objects
ob_parede_porta_temperos2_v01 = bpy.data.objects.new('PAREDE_PORTA_TEMPEROS2_v01', me_parede_porta_temperos2_v01_mesh)

# ---- transforms, parenting, visibility, modifiers, constraints
ob_parede_porta_temperos2_v01.location = (0.0, 0.0, 0.0)

# ---- collection membership
col_parede_porta_temperos2_v01.objects.link(ob_parede_porta_temperos2_v01)

# ---- scene / render settings (as saved in the file)
scene.frame_start = 1; scene.frame_end = 250; scene.frame_set(1)
scene.render.engine = 'BLENDER_EEVEE_NEXT'
bpy.context.view_layer.update()

# ---- added for rendering (the .blend has no active camera and no usable light): camera, sun
cam_auto = bpy.data.cameras.new('AutoCamera')
cam_auto.lens = 50.0
cam_auto.sensor_width = 36.0
cam_auto.clip_end = 1000.0
ob_auto_camera = bpy.data.objects.new('AutoCamera', cam_auto)
scene.collection.objects.link(ob_auto_camera)
ob_auto_camera.location = (0.679647, -0.823471, 0.743717)
ob_auto_camera.rotation_euler = (1.09748, -7.21219e-08, 0.694738)
scene.camera = ob_auto_camera
light_auto_sun = bpy.data.lights.new('AutoSun', 'SUN')
light_auto_sun.energy = 3.0
light_auto_sun.angle = 0.0523599
ob_auto_sun = bpy.data.objects.new('AutoSun', light_auto_sun)
scene.collection.objects.link(ob_auto_sun)
ob_auto_sun.rotation_euler = (0.872665, 0.174533, 0.523599)
bpy.context.view_layer.update()
